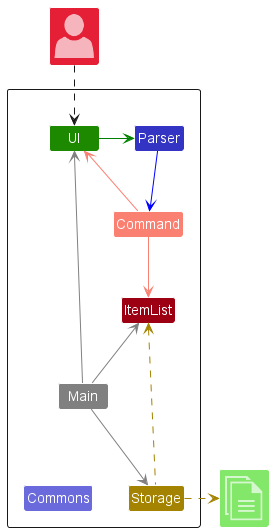

The diagram above was rendered by PlantUML. Its source (embedded in the PNG):
@startuml
!include <office/Concepts/globe_internet>
!include <office/Concepts/documents>
!include <office/Users/user>
!include style.puml

Package " "<<Rectangle>>{
    Class UI UI_COLOR
    Class Parser PARSER_COLOR
    Class Command COMMAND_COLOR
    Class Storage STORAGE_COLOR
    Class ItemList ITEMLIST_COLOR
    Class Main #grey
    Class Commons PARSER_COLOR_T2
}

Class "<$user>" as User ITEMLIST_COLOR_T2
Class "<$documents>" as File UI_COLOR_T1


UI -[#green]> Parser

Parser -[#blue]-> Command

Command -[#salmon]-> ItemList
Command -[#salmon]-> UI

Main -[#grey]-> UI
Main -[#grey]-> Storage
Main -up[#grey]-> ItemList
Main -down[hidden]-> Commons

Storage -up[STORAGE_COLOR].> ItemList
Storage .right[STORAGE_COLOR].>File
User ..> UI
@enduml